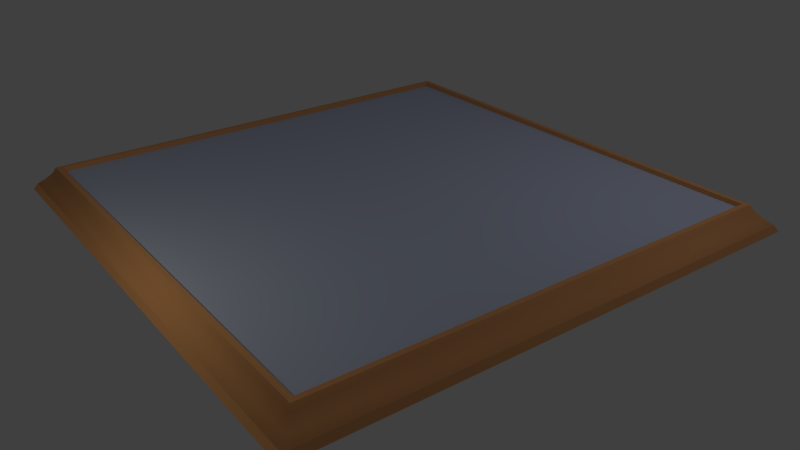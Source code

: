 # Source: board.blend  (saved by Blender 2.72.0; exported with 4.5.12 LTS)
import bpy
from mathutils import Matrix  # noqa: F401  (used for matrix-valued properties, if any)

bpy.ops.wm.read_factory_settings(use_empty=True)
scene = bpy.context.scene
scene.name = 'Scene'

# ---- collections
col_collection_1 = bpy.data.collections.new('Collection 1'); scene.collection.children.link(col_collection_1)

# ---- materials (node trees are filled in below, after node groups)
mat_board_surface = bpy.data.materials.new('Board Surface')
mat_board_surface.alpha_threshold = 0.0
mat_board_surface.use_transparent_shadow = False
mat_board_surface.diffuse_color = (0.551, 0.606, 0.8, 1.0)
mat_board_surface.roughness = 0.5
mat_board_surface.line_color = (0.0, 0.0, 0.0, 1.0)
mat_wood_frame = bpy.data.materials.new('Wood Frame')
mat_wood_frame.alpha_threshold = 0.0
mat_wood_frame.use_transparent_shadow = False
mat_wood_frame.preview_render_type = 'SHADERBALL'
mat_wood_frame.diffuse_color = (0.8, 0.3705, 0.152, 1.0)
mat_wood_frame.specular_color = (1.0, 0.7004, 0.5443)
mat_wood_frame.roughness = 0.5
mat_wood_frame.specular_intensity = 0.1241
mat_wood_frame.line_color = (0.0, 0.0, 0.0, 1.0)

# ---- material node trees

# ---- world
world_world = bpy.data.worlds.new('World'); scene.world = world_world
world_world.color = (0.05088, 0.05088, 0.05088)
world_world.use_sun_shadow = False
world_world.sun_shadow_jitter_overblur = 0.0
world_world.cycles.sampling_method = 'MANUAL'
world_world.cycles.sample_map_resolution = 256

# ---- cameras
cam_camera = bpy.data.cameras.new('Camera')
cam_camera.clip_end = 100.0
cam_camera.lens = 35.0
cam_camera.sensor_width = 32.0
cam_camera.sensor_height = 18.0
cam_camera.ortho_scale = 7.314
cam_camera.dof.focus_distance = 0.0
cam_camera.dof.aperture_fstop = 128.0

# ---- lights
light_point = bpy.data.lights.new('Point', 'POINT')
light_point.color = (0.9927, 1.0, 0.7733)
light_point.transmission_factor = 0.0
light_point.energy = 61.0
light_point.shadow_buffer_clip_start = 0.5
light_point.shadow_soft_size = 0.1
light_point.shadow_maximum_resolution = 0.006
light_point.use_absolute_resolution = True
light_point.cycles.use_multiple_importance_sampling = False
light_lamp = bpy.data.lights.new('Lamp', 'POINT')
light_lamp.transmission_factor = 0.0
light_lamp.cutoff_distance = 30.0
light_lamp.energy = 100.0
light_lamp.shadow_buffer_clip_start = 1.001
light_lamp.shadow_soft_size = 0.1
light_lamp.shadow_maximum_resolution = 0.006
light_lamp.use_absolute_resolution = True
light_lamp.cycles.use_multiple_importance_sampling = False

# ---- meshes
me_cube = bpy.data.meshes.new('Cube')
me_cube.from_pydata([(4.44, 4.44, 0.001474), (4.44, -4.44, 0.001474), (-4.44, -4.44, 0.001474), (-4.44, 4.44, 0.001474), (4.086, 4.086, 0.4428), (4.086, -4.086, 0.4428), (-4.086, -4.086, 0.4428), (-4.086, 4.086, 0.4428), (4.134, 4.134, 0.3468), (4.134, -4.134, 0.3468), (-4.134, -4.134, 0.3468), (-4.134, 4.134, 0.3468), (4.377, 4.377, 0.1104), (4.377, -4.377, 0.1104), (-4.377, -4.377, 0.1104), (-4.377, 4.377, 0.1104), (-4.251, 4.251, 0.2192), (-4.251, -4.251, 0.2192), (4.251, -4.251, 0.2192), (4.251, 4.251, 0.2192), (4.0, 4.0, 0.4428), (4.0, -4.0, 0.4428), (-4.0, -4.0, 0.4428), (-4.0, 4.0, 0.4428), (4.0, 4.0, 0.3622), (4.0, -4.0, 0.3622), (-4.0, -4.0, 0.3622), (-4.0, 4.0, 0.3622)], [], [(0, 1, 2, 3), (7, 6, 22, 23), (8, 4, 5, 9), (9, 5, 6, 10), (10, 6, 7, 11), (12, 0, 3, 15), (19, 8, 9, 18), (18, 9, 10, 17), (17, 10, 11, 16), (4, 8, 11, 7), (0, 12, 13, 1), (2, 14, 15, 3), (12, 19, 18, 13), (8, 19, 16, 11), (13, 18, 17, 14), (14, 17, 16, 15), (1, 13, 14, 2), (19, 12, 15, 16), (5, 4, 20, 21), (4, 7, 23, 20), (6, 5, 21, 22), (24, 27, 26, 25), (20, 23, 27, 24), (22, 21, 25, 26), (23, 22, 26, 27), (21, 20, 24, 25)])
me_cube.polygons.foreach_set('use_smooth', [0, 0, 1, 1, 1, 0, 1, 1, 1, 1, 0, 0, 1, 1, 1, 1, 0, 1, 0, 0, 0, 0, 0, 0, 0, 0])
me_cube.polygons.foreach_set('material_index', [1, 1, 1, 1, 1, 1, 1, 1, 1, 1, 1, 1, 1, 1, 1, 1, 1, 1, 1, 1, 1, 0, 1, 1, 1, 1])
_uv = me_cube.uv_layers.new(name='UVMap')
_uv.uv.foreach_set('vector', [0.7076, 0.7298, 0.2702, 0.7076, 0.2924, 0.2702, 0.7298, 0.2924, 0.6421, 0.07682, 0.3289, 0.0717, 0.3295, 0.03571, 0.6023, 0.03571, 0.6768, 0.8853, 0.6711, 0.9283, 0.3579, 0.9232, 0.3448, 0.8778, 0.1147, 0.6768, 0.0717, 0.6711, 0.07682, 0.3579, 0.1222, 0.3448, 0.3232, 0.1147, 0.3289, 0.0717, 0.6421, 0.07682, 0.6552, 0.1222, 0.7683, 0.7113, 0.7076, 0.7298, 0.7298, 0.2924, 0.7861, 0.302, 0.6864, 0.8384, 0.6768, 0.8853, 0.3448, 0.8778, 0.32, 0.8265, 0.1616, 0.6864, 0.1147, 0.6768, 0.1222, 0.3448, 0.1735, 0.32, 0.3136, 0.1616, 0.3232, 0.1147, 0.6552, 0.1222, 0.68, 0.1735, 0.9232, 0.6421, 0.8778, 0.6552, 0.8853, 0.3232, 0.9283, 0.3289, 0.7076, 0.7298, 0.698, 0.7861, 0.2887, 0.7683, 0.2702, 0.7076, 0.2924, 0.2702, 0.302, 0.2139, 0.7113, 0.2317, 0.7298, 0.2924, 0.698, 0.7861, 0.6864, 0.8384, 0.32, 0.8265, 0.2887, 0.7683, 0.8778, 0.6552, 0.8265, 0.68, 0.8384, 0.3136, 0.8853, 0.3232, 0.2139, 0.698, 0.1616, 0.6864, 0.1735, 0.32, 0.2317, 0.2887, 0.302, 0.2139, 0.3136, 0.1616, 0.68, 0.1735, 0.7113, 0.2317, 0.2702, 0.7076, 0.2139, 0.698, 0.2317, 0.2887, 0.2924, 0.2702, 0.8265, 0.68, 0.7683, 0.7113, 0.7861, 0.302, 0.8384, 0.3136, 0.3579, 0.9232, 0.6711, 0.9283, 0.6705, 0.9643, 0.3977, 0.9643, 0.9232, 0.6421, 0.9283, 0.3289, 0.9643, 0.3295, 0.9643, 0.6023, 0.07682, 0.3579, 0.0717, 0.6711, 0.03571, 0.6705, 0.03571, 0.3977, 0.9999, 0.9999, 9.998e-05, 0.9999, 9.998e-05, 9.998e-05, 0.9999, 9.998e-05, 0.9643, 0.6023, 0.9643, 0.3295, 0.9999, 0.3272, 0.9999, 0.6, 0.03571, 0.3977, 0.03571, 0.6705, 9.998e-05, 0.6728, 0.0001006, 0.4, 0.6023, 0.03571, 0.3295, 0.03571, 0.3272, 0.0001001, 0.6, 9.998e-05, 0.3977, 0.9643, 0.6705, 0.9643, 0.6728, 0.9999, 0.4, 0.9999])
me_cube.materials.append(mat_board_surface)
me_cube.materials.append(mat_wood_frame)
me_cube.use_remesh_preserve_volume = False
me_cube.use_remesh_preserve_attributes = False
me_cube.use_mirror_vertex_groups = False
me_cube.update()

# ---- objects
ob_point = bpy.data.objects.new('Point', light_point)
ob_cube = bpy.data.objects.new('Cube', me_cube)
ob_lamp = bpy.data.objects.new('Lamp', light_lamp)
ob_camera = bpy.data.objects.new('Camera', cam_camera)

# ---- transforms, parenting, visibility, modifiers, constraints
ob_point.location = (0.8049, -6.183, 2.633)
ob_point.lineart.crease_threshold = 0.0
ob_cube.location = (0.0, 0.0, -0.45)
ob_cube.lock_rotations_4d = False
ob_cube.empty_display_type = 'ARROWS'
ob_cube.lineart.crease_threshold = 0.0
ob_lamp.location = (4.076, 3.855, 5.904)
ob_lamp.rotation_euler = (0.6503, 0.05522, 1.866)
ob_lamp.lock_rotations_4d = False
ob_lamp.empty_display_type = 'ARROWS'
ob_lamp.color = (0.0, 0.0, 0.0, 0.0)
ob_lamp.lineart.crease_threshold = 0.0
ob_camera.location = (10.85, -7.504, 5.814)
ob_camera.rotation_euler = (1.109, 0.01082, 0.9397)
ob_camera.lock_rotations_4d = False
ob_camera.empty_display_type = 'ARROWS'
ob_camera.color = (0.0, 0.0, 0.0, 0.0)
ob_camera.display_type = 'WIRE'
ob_camera.lineart.crease_threshold = 0.0

# ---- collection membership
col_collection_1.objects.link(ob_point)
col_collection_1.objects.link(ob_cube)
col_collection_1.objects.link(ob_lamp)
col_collection_1.objects.link(ob_camera)

# ---- scene / render settings (as saved in the file)
scene.camera = ob_camera
scene.frame_start = 1; scene.frame_end = 250; scene.frame_set(1)
scene.render.engine = 'BLENDER_EEVEE_NEXT'
scene.render.image_settings.color_mode = 'RGB'
scene.render.image_settings.compression = 90
scene.render.resolution_percentage = 50
scene.render.dither_intensity = 0.0
scene.render.bake_margin = 2
scene.cycles.use_denoising = False
scene.cycles.samples = 10
scene.cycles.sampling_pattern = 'TABULATED_SOBOL'
scene.cycles.light_sampling_threshold = 0.0
scene.cycles.use_adaptive_sampling = False
scene.cycles.use_light_tree = False
scene.cycles.blur_glossy = 0.0
scene.cycles.volume_bounces = 1
scene.cycles.pixel_filter_type = 'GAUSSIAN'
scene.cycles.sample_clamp_indirect = 0.0
scene.view_settings.view_transform = 'Standard'
bpy.context.view_layer.update()
